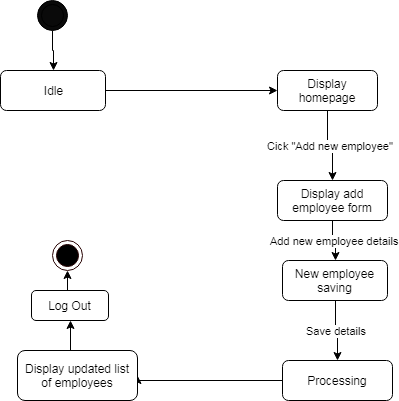

The diagram above was exported from draw.io. Its source (the exported page's mxGraphModel, read from the mxfile embedded in the PNG):
<mxGraphModel dx="840" dy="452" grid="1" gridSize="10" guides="1" tooltips="1" connect="1" arrows="1" fold="1" page="1" pageScale="1" pageWidth="850" pageHeight="1100" math="0" shadow="0">
  <root>
    <mxCell id="0" />
    <mxCell id="1" parent="0" />
    <mxCell id="5o0ZWWgGoadj72OTMLEh-12" style="edgeStyle=orthogonalEdgeStyle;rounded=0;orthogonalLoop=1;jettySize=auto;html=1;exitX=0.5;exitY=1;exitDx=0;exitDy=0;" edge="1" parent="1" source="5o0ZWWgGoadj72OTMLEh-2" target="5o0ZWWgGoadj72OTMLEh-4">
      <mxGeometry relative="1" as="geometry" />
    </mxCell>
    <mxCell id="5o0ZWWgGoadj72OTMLEh-2" value="" style="ellipse;shape=doubleEllipse;whiteSpace=wrap;html=1;aspect=fixed;fillColor=#0A0A0A;" vertex="1" parent="1">
      <mxGeometry x="110" y="50" width="30" height="30" as="geometry" />
    </mxCell>
    <mxCell id="5o0ZWWgGoadj72OTMLEh-13" style="edgeStyle=orthogonalEdgeStyle;rounded=0;orthogonalLoop=1;jettySize=auto;html=1;exitX=1;exitY=0.5;exitDx=0;exitDy=0;entryX=0;entryY=0.5;entryDx=0;entryDy=0;" edge="1" parent="1" source="5o0ZWWgGoadj72OTMLEh-4" target="5o0ZWWgGoadj72OTMLEh-5">
      <mxGeometry relative="1" as="geometry" />
    </mxCell>
    <mxCell id="5o0ZWWgGoadj72OTMLEh-4" value="Idle" style="rounded=1;whiteSpace=wrap;html=1;fillColor=#FFFFFF;" vertex="1" parent="1">
      <mxGeometry x="73" y="120" width="105" height="40" as="geometry" />
    </mxCell>
    <mxCell id="5o0ZWWgGoadj72OTMLEh-14" value="Cick &quot;Add new employee&quot;" style="edgeStyle=orthogonalEdgeStyle;rounded=0;orthogonalLoop=1;jettySize=auto;html=1;exitX=0.5;exitY=1;exitDx=0;exitDy=0;" edge="1" parent="1" source="5o0ZWWgGoadj72OTMLEh-5" target="5o0ZWWgGoadj72OTMLEh-6">
      <mxGeometry relative="1" as="geometry" />
    </mxCell>
    <mxCell id="5o0ZWWgGoadj72OTMLEh-5" value="Display homepage" style="rounded=1;whiteSpace=wrap;html=1;fillColor=#FFFFFF;" vertex="1" parent="1">
      <mxGeometry x="350" y="120" width="100" height="40" as="geometry" />
    </mxCell>
    <mxCell id="5o0ZWWgGoadj72OTMLEh-15" value="Add new employee details" style="edgeStyle=orthogonalEdgeStyle;rounded=0;orthogonalLoop=1;jettySize=auto;html=1;exitX=0.5;exitY=1;exitDx=0;exitDy=0;entryX=0.5;entryY=0;entryDx=0;entryDy=0;" edge="1" parent="1" source="5o0ZWWgGoadj72OTMLEh-6" target="5o0ZWWgGoadj72OTMLEh-8">
      <mxGeometry relative="1" as="geometry" />
    </mxCell>
    <mxCell id="5o0ZWWgGoadj72OTMLEh-6" value="Display add employee form" style="rounded=1;whiteSpace=wrap;html=1;fillColor=#FFFFFF;" vertex="1" parent="1">
      <mxGeometry x="350" y="230" width="110" height="40" as="geometry" />
    </mxCell>
    <mxCell id="5o0ZWWgGoadj72OTMLEh-16" value="Save details" style="edgeStyle=orthogonalEdgeStyle;rounded=0;orthogonalLoop=1;jettySize=auto;html=1;exitX=0.5;exitY=1;exitDx=0;exitDy=0;entryX=0.5;entryY=0;entryDx=0;entryDy=0;" edge="1" parent="1" source="5o0ZWWgGoadj72OTMLEh-8" target="5o0ZWWgGoadj72OTMLEh-9">
      <mxGeometry relative="1" as="geometry" />
    </mxCell>
    <mxCell id="5o0ZWWgGoadj72OTMLEh-8" value="New employee saving" style="rounded=1;whiteSpace=wrap;html=1;fillColor=#FFFFFF;" vertex="1" parent="1">
      <mxGeometry x="355" y="310" width="105" height="40" as="geometry" />
    </mxCell>
    <mxCell id="5o0ZWWgGoadj72OTMLEh-17" style="edgeStyle=orthogonalEdgeStyle;rounded=0;orthogonalLoop=1;jettySize=auto;html=1;exitX=0;exitY=0.5;exitDx=0;exitDy=0;entryX=1;entryY=0.5;entryDx=0;entryDy=0;" edge="1" parent="1" source="5o0ZWWgGoadj72OTMLEh-9" target="5o0ZWWgGoadj72OTMLEh-10">
      <mxGeometry relative="1" as="geometry">
        <Array as="points">
          <mxPoint x="210" y="430" />
        </Array>
      </mxGeometry>
    </mxCell>
    <mxCell id="5o0ZWWgGoadj72OTMLEh-9" value="Processing" style="rounded=1;whiteSpace=wrap;html=1;fillColor=#FFFFFF;" vertex="1" parent="1">
      <mxGeometry x="355" y="410" width="110" height="40" as="geometry" />
    </mxCell>
    <mxCell id="5o0ZWWgGoadj72OTMLEh-18" style="edgeStyle=orthogonalEdgeStyle;rounded=0;orthogonalLoop=1;jettySize=auto;html=1;exitX=0.5;exitY=0;exitDx=0;exitDy=0;entryX=0.5;entryY=1;entryDx=0;entryDy=0;" edge="1" parent="1" source="5o0ZWWgGoadj72OTMLEh-10" target="5o0ZWWgGoadj72OTMLEh-11">
      <mxGeometry relative="1" as="geometry" />
    </mxCell>
    <mxCell id="5o0ZWWgGoadj72OTMLEh-10" value="Display updated list of employees" style="rounded=1;whiteSpace=wrap;html=1;fillColor=#FFFFFF;" vertex="1" parent="1">
      <mxGeometry x="90" y="400" width="120" height="50" as="geometry" />
    </mxCell>
    <mxCell id="5o0ZWWgGoadj72OTMLEh-20" style="edgeStyle=orthogonalEdgeStyle;rounded=0;orthogonalLoop=1;jettySize=auto;html=1;exitX=0.5;exitY=0;exitDx=0;exitDy=0;entryX=0.5;entryY=1;entryDx=0;entryDy=0;" edge="1" parent="1" source="5o0ZWWgGoadj72OTMLEh-11" target="5o0ZWWgGoadj72OTMLEh-19">
      <mxGeometry relative="1" as="geometry" />
    </mxCell>
    <mxCell id="5o0ZWWgGoadj72OTMLEh-11" value="Log Out" style="rounded=1;whiteSpace=wrap;html=1;fillColor=#FFFFFF;" vertex="1" parent="1">
      <mxGeometry x="104" y="340" width="77" height="30" as="geometry" />
    </mxCell>
    <mxCell id="5o0ZWWgGoadj72OTMLEh-19" value="" style="ellipse;html=1;shape=endState;fillColor=#000000;strokeColor=#260000;" vertex="1" parent="1">
      <mxGeometry x="125" y="290" width="30" height="30" as="geometry" />
    </mxCell>
  </root>
</mxGraphModel>